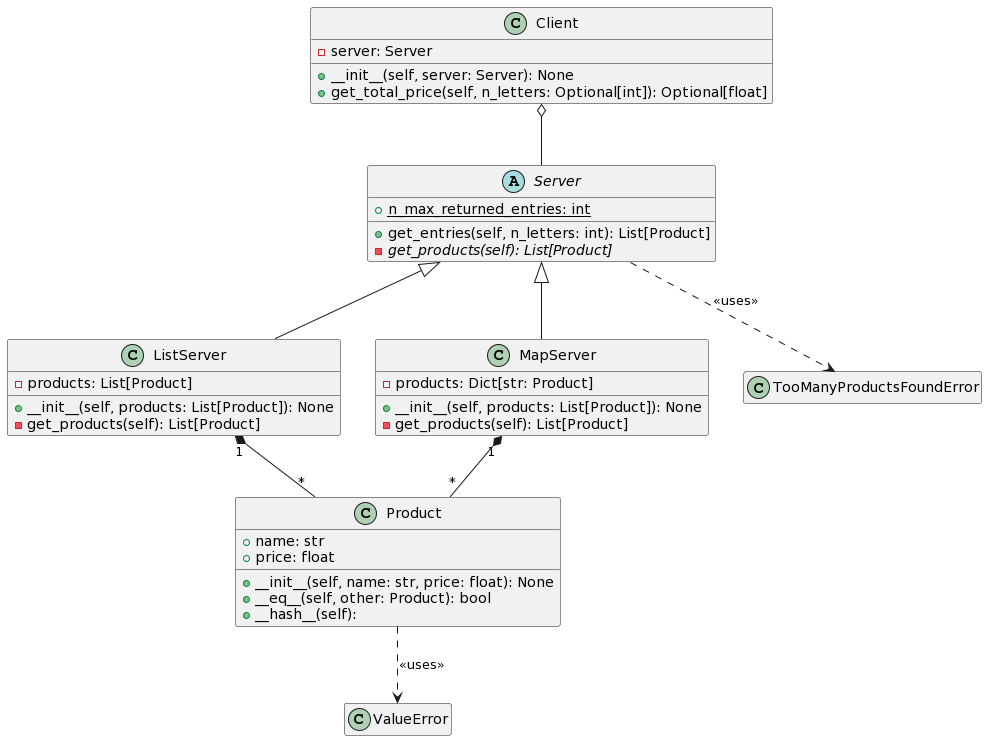

The diagram above was rendered by PlantUML. Its source (embedded in the PNG):
@startuml
class Product {
 + __init__(self, name: str, price: float): None
 + __eq__(self, other: Product): bool
 + __hash__(self): 
 + name: str
 + price: float
}

abstract class Server {
 + get_entries(self, n_letters: int): List[Product]
 - {abstract} get_products(self): List[Product]
 + {static} n_max_returned_entries: int
}

class ListServer {
 + __init__(self, products: List[Product]): None
 - get_products(self): List[Product]
 - products: List[Product]
}

class MapServer {
 + __init__(self, products: List[Product]): None
 - get_products(self): List[Product]
 - products: Dict[str: Product]
}

class Client {
 + __init__(self, server: Server): None
 + get_total_price(self, n_letters: Optional[int]): Optional[float]
 - server: Server
}


ListServer "1" *-- "*" Product
MapServer "1" *-- "*" Product
Server <|-- ListServer
Server <|-- MapServer
Client o-- Server
Server ..> TooManyProductsFoundError : << uses >>
Product ..> ValueError : << uses >>

hide empty members
@enduml